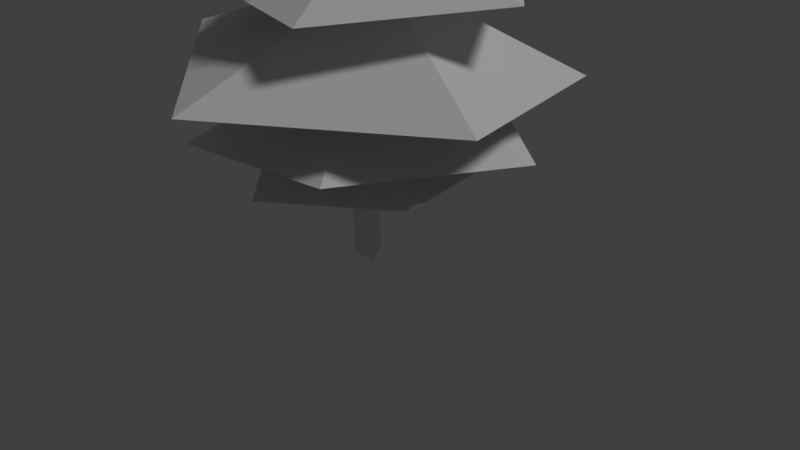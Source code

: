 # Source: Tree2.blend  (saved by Blender 2.78.0; exported with 4.5.12 LTS)
import bpy
from mathutils import Matrix  # noqa: F401  (used for matrix-valued properties, if any)

bpy.ops.wm.read_factory_settings(use_empty=True)
scene = bpy.context.scene
scene.name = 'Scene'

# ---- collections
col_collection_1 = bpy.data.collections.new('Collection 1'); scene.collection.children.link(col_collection_1)

# ---- materials (node trees are filled in below, after node groups)
mat_material_002 = bpy.data.materials.new('Material.002')
mat_material_002.alpha_threshold = 0.0
mat_material_002.use_transparent_shadow = False
mat_material_002.roughness = 0.5
mat_material_002.specular_intensity = 0.0

# ---- material node trees

# ---- world
world_world = bpy.data.worlds.new('World'); scene.world = world_world
world_world.color = (0.05088, 0.05088, 0.05088)
world_world.use_sun_shadow = False
world_world.sun_shadow_jitter_overblur = 0.0
world_world.cycles.sampling_method = 'MANUAL'

# ---- cameras
cam_camera = bpy.data.cameras.new('Camera')
cam_camera.clip_end = 100.0
cam_camera.lens = 35.0
cam_camera.sensor_width = 32.0
cam_camera.sensor_height = 18.0
cam_camera.ortho_scale = 7.314
cam_camera.dof.focus_distance = 0.0
cam_camera.dof.aperture_fstop = 128.0

# ---- lights
light_lamp = bpy.data.lights.new('Lamp', 'SUN')
light_lamp.transmission_factor = 0.0
light_lamp.cutoff_distance = 30.0
light_lamp.angle = 0.1993
light_lamp.energy = 1.0
light_lamp.shadow_buffer_clip_start = 1.001
light_lamp.shadow_soft_size = 0.1
light_lamp.shadow_cascade_max_distance = 1000.0

# ---- meshes
me_cone_003 = bpy.data.meshes.new('Cone.003')
me_cone_003.from_pydata([(-1.078, 1.321, 0.1915), (0.6932, 1.566, 0.1915), (-0.02376, 0.2243, 0.9686), (1.474, -0.043, 0.1915), (0.1848, -1.282, 0.02347), (-1.392, -0.4396, 0.1915), (0.01996, 2.387, -0.7743), (2.16, 0.8325, -0.7743), (0.01996, 0.1373, 0.3817), (1.342, -1.683, -0.7743), (-1.303, -1.683, -1.023), (-2.12, 0.8325, -0.7743), (-1.125, 3.296, -2.021), (2.691, 2.297, -2.021), (0.09489, 0.1705, -0.6546), (2.92, -1.641, -2.021), (-0.6811, -2.804, -2.254), (-3.255, -0.02414, -2.021), (0.2175, 4.438, -3.713), (4.164, 1.26, -3.987), (0.1751, 0.1728, -1.836), (2.38, -3.482, -3.706), (-2.71, -3.247, -3.733), (-4.004, 1.66, -3.263), (2.084, 2.882, -4.678), (3.304, -1.146, -5.004), (-0.07783, 0.02858, -3.22), (-0.1496, -3.55, -4.678), (-3.504, -1.009, -5.073), (-2.123, 2.966, -4.678), (0.1013, 0.3272, -7.771), (0.1013, 0.3272, -5.914), (0.02914, -0.2481, -7.771), (0.02914, -0.2481, -5.914), (-0.433, 0.1021, -7.771), (-0.433, 0.1021, -5.914), (-0.1509, -0.2098, -2.909), (0.1582, 0.1522, -2.909), (-0.3098, 0.2389, -2.909), (-0.09535, 0.1084, 0.8316), (0.06615, 0.07234, 0.8316), (0.01661, 0.2302, 0.8316), (-0.3204, 0.2271, -3.168), (0.1533, 0.1672, -3.168), (-0.1354, -0.2131, -3.168), (-1.008, -0.3339, -2.274), (-0.8944, -0.5168, -2.254), (-1.082, -0.4189, -2.414), (-0.9576, -0.5919, -2.404), (-1.424, -0.7059, -1.773), (-1.335, -0.7633, -1.781), (-1.464, -0.7824, -1.791), (-1.375, -0.8368, -1.808), (1.137, -2.326, -5.568), (-1.942, -1.855, -5.81), (-0.07783, 0.02858, -4.49), (-2.445, 1.22, -5.568), (0.3235, 2.648, -5.861), (2.537, 0.4563, -5.568)], [], [(0, 2, 1), (1, 2, 3), (3, 2, 4), (4, 2, 5), (5, 2, 0), (6, 8, 7), (7, 8, 9), (9, 8, 10), (10, 8, 11), (11, 8, 6), (12, 14, 13), (13, 14, 15), (15, 14, 16), (16, 14, 17), (17, 14, 12), (18, 20, 19), (19, 20, 21), (21, 20, 22), (22, 20, 23), (23, 20, 18), (24, 26, 25), (25, 26, 27), (27, 26, 28), (28, 26, 29), (29, 26, 24), (30, 31, 33, 32), (32, 33, 35, 34), (43, 42, 38, 37), (34, 35, 31, 30), (30, 32, 34), (37, 38, 41, 40), (44, 36, 46, 48), (44, 43, 37, 36), (39, 40, 41), (38, 36, 39, 41), (36, 37, 40, 39), (33, 31, 43, 44), (35, 33, 44, 42), (31, 35, 42, 43), (45, 47, 51, 49), (42, 44, 48, 47), (38, 42, 47, 45), (36, 38, 45, 46), (51, 52, 50, 49), (48, 46, 50, 52), (46, 45, 49, 50), (47, 48, 52, 51), (53, 55, 54), (54, 55, 56), (56, 55, 57), (57, 55, 58), (58, 55, 53)])
_uv = me_cone_003.uv_layers.new(name='UVMap')
_uv.uv.foreach_set('vector', [0.4174, 0.7708, 0.4179, 0.366, 0.804, 0.4876, 0.804, 0.4876, 0.4179, 0.366, 0.6495, 0.03397, 0.6495, 0.03397, 0.4179, 0.366, 0.167, 0.02348, 0.167, 0.02348, 0.4179, 0.366, 0.03142, 0.4867, 0.03142, 0.4867, 0.4179, 0.366, 0.4174, 0.7708, 0.4138, 0.767, 0.4143, 0.3668, 0.796, 0.4871, 0.796, 0.4871, 0.4143, 0.3668, 0.6432, 0.03861, 0.6432, 0.03861, 0.4143, 0.3668, 0.1662, 0.0282, 0.1662, 0.0282, 0.4143, 0.3668, 0.03229, 0.4861, 0.03229, 0.4861, 0.4143, 0.3668, 0.4138, 0.767, 0.4098, 0.7671, 0.4101, 0.3572, 0.801, 0.4805, 0.801, 0.4805, 0.4101, 0.3572, 0.6451, 0.02132, 0.6451, 0.02132, 0.4101, 0.3572, 0.1687, 0.02706, 0.1687, 0.02706, 0.4101, 0.3572, 0.019, 0.4799, 0.019, 0.4799, 0.4101, 0.3572, 0.4098, 0.7671, 0.4136, 0.7764, 0.4139, 0.3647, 0.8064, 0.4887, 0.8064, 0.4887, 0.4139, 0.3647, 0.65, 0.02751, 0.65, 0.02751, 0.4139, 0.3647, 0.1601, 0.01834, 0.1601, 0.01834, 0.4139, 0.3647, 0.02112, 0.4882, 0.02112, 0.4882, 0.4139, 0.3647, 0.4136, 0.7764, 0.7981, 0.4853, 0.4141, 0.3657, 0.6554, 0.02659, 0.6554, 0.02659, 0.4141, 0.3657, 0.1753, 0.0421, 0.1753, 0.0421, 0.4141, 0.3657, 0.01534, 0.4959, 0.01534, 0.4959, 0.4141, 0.3657, 0.4123, 0.7679, 0.4123, 0.7679, 0.4141, 0.3657, 0.7981, 0.4853, 0.9212, 0.03139, 0.9335, 0.2295, 0.8281, 0.2302, 0.8158, 0.03207, 0.9272, 0.03287, 0.9329, 0.2291, 0.8281, 0.2302, 0.8149, 0.03291, 0.9292, 0.522, 0.8372, 0.5243, 0.8411, 0.5519, 0.929, 0.5495, 0.8154, 0.03331, 0.8281, 0.2302, 0.9309, 0.2297, 0.9244, 0.03139, 0.9789, 0.5518, 0.9789, 0.5698, 0.9504, 0.5608, 0.929, 0.5495, 0.8411, 0.5519, 0.9309, 0.9872, 0.9195, 0.9864, 0.8372, 0.5243, 0.838, 0.552, 0.7212, 0.6273, 0.7015, 0.6118, 0.8372, 0.5243, 0.9291, 0.5221, 0.9286, 0.5497, 0.838, 0.552, 0.9514, 0.5622, 0.9767, 0.5541, 0.9767, 0.5701, 0.9869, 0.5439, 0.9424, 0.5439, 0.9625, 0.3093, 0.9629, 0.3093, 0.838, 0.552, 0.9286, 0.5497, 0.9309, 0.9872, 0.9222, 0.9883, 0.8281, 0.2302, 0.9335, 0.2295, 0.9291, 0.5221, 0.8372, 0.5243, 0.8281, 0.2302, 0.9329, 0.2291, 0.9256, 0.5227, 0.8401, 0.5228, 0.9309, 0.2297, 0.8281, 0.2302, 0.8372, 0.5243, 0.9292, 0.522, 0.7212, 0.6273, 0.699, 0.6126, 0.6261, 0.679, 0.6414, 0.681, 0.9412, 0.1817, 0.9803, 0.1834, 0.9803, 0.2802, 0.9631, 0.2846, 0.8411, 0.5519, 0.8372, 0.5243, 0.699, 0.6126, 0.7212, 0.6273, 0.9798, 0.1803, 0.9412, 0.1817, 0.9574, 0.0949, 0.9744, 0.09929, 0.9617, 0.04622, 0.9686, 0.05277, 0.964, 0.05981, 0.957, 0.05322, 0.7015, 0.6118, 0.7212, 0.6273, 0.6414, 0.681, 0.6249, 0.6784, 0.9744, 0.09929, 0.9574, 0.0949, 0.957, 0.05322, 0.964, 0.05981, 0.9697, 0.6373, 0.9412, 0.6373, 0.9553, 0.5927, 0.9689, 0.5911, 0.7981, 0.4853, 0.4141, 0.3657, 0.6554, 0.02659, 0.6554, 0.02659, 0.4141, 0.3657, 0.1753, 0.0421, 0.1753, 0.0421, 0.4141, 0.3657, 0.01534, 0.4959, 0.01534, 0.4959, 0.4141, 0.3657, 0.4123, 0.7679, 0.4123, 0.7679, 0.4141, 0.3657, 0.7981, 0.4853])
me_cone_003.materials.append(mat_material_002)
me_cone_003.use_remesh_preserve_volume = False
me_cone_003.use_remesh_preserve_attributes = False
me_cone_003.use_mirror_vertex_groups = False
me_cone_003.update()

# ---- objects
ob_cone_003 = bpy.data.objects.new('Cone.003', me_cone_003)
ob_lamp = bpy.data.objects.new('Lamp', light_lamp)
ob_camera = bpy.data.objects.new('Camera', cam_camera)

# ---- transforms, parenting, visibility, modifiers, constraints
ob_cone_003.location = (0.06983, 0.007624, 4.655)
ob_cone_003.rotation_euler = (0.0, -0.0, 0.6484)
ob_cone_003.scale = (0.5975, 0.5975, 0.5975)
ob_cone_003.lineart.crease_threshold = 0.0
ob_lamp.location = (-0.9994, -5.423, 5.535)
ob_lamp.rotation_euler = (0.6503, 0.05522, 1.866)
ob_lamp.lock_rotations_4d = False
ob_lamp.empty_display_type = 'ARROWS'
ob_lamp.color = (0.0, 0.0, 0.0, 0.0)
ob_lamp.hide_viewport = True
ob_lamp.lineart.crease_threshold = 0.0
ob_camera.location = (7.481, -6.508, 5.344)
ob_camera.rotation_euler = (1.109, 0.0, 0.8149)
ob_camera.lock_rotations_4d = False
ob_camera.empty_display_type = 'ARROWS'
ob_camera.color = (0.0, 0.0, 0.0, 0.0)
ob_camera.display_type = 'WIRE'
ob_camera.lineart.crease_threshold = 0.0

# ---- collection membership
col_collection_1.objects.link(ob_cone_003)
col_collection_1.objects.link(ob_lamp)
col_collection_1.objects.link(ob_camera)

# ---- scene / render settings (as saved in the file)
scene.camera = ob_camera
scene.frame_start = 1; scene.frame_end = 250; scene.frame_set(1)
scene.render.engine = 'BLENDER_EEVEE_NEXT'
scene.render.resolution_percentage = 50
scene.render.dither_intensity = 0.0
scene.cycles.use_denoising = False
scene.cycles.samples = 128
scene.cycles.sampling_pattern = 'TABULATED_SOBOL'
scene.cycles.light_sampling_threshold = 0.0
scene.cycles.use_adaptive_sampling = False
scene.cycles.use_light_tree = False
scene.cycles.blur_glossy = 0.0
scene.cycles.sample_clamp_indirect = 0.0
scene.view_settings.view_transform = 'Standard'
bpy.context.view_layer.update()
